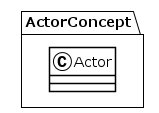

The diagram above was rendered by PlantUML. Its source (embedded in the PNG):
@startuml
!theme plain
package ActorConcept {
class Actor {
}
}
@enduml